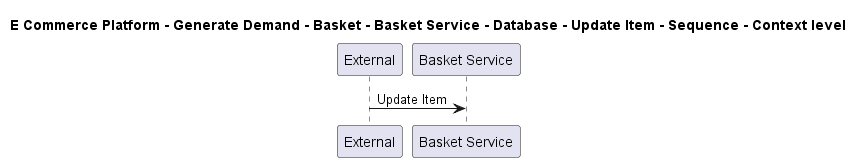

The diagram above was rendered by PlantUML. Its source (embedded in the PNG):
@startuml

title E Commerce Platform - Generate Demand - Basket - Basket Service - Database - Update Item - Sequence - Context level

participant "External" as C4InterFlow.SoftwareSystems.ExternalSystem
participant "Basket Service" as ECommercePlatform.GenerateDemand.Basket.SoftwareSystems.BasketService

C4InterFlow.SoftwareSystems.ExternalSystem -> ECommercePlatform.GenerateDemand.Basket.SoftwareSystems.BasketService : Update Item


@enduml